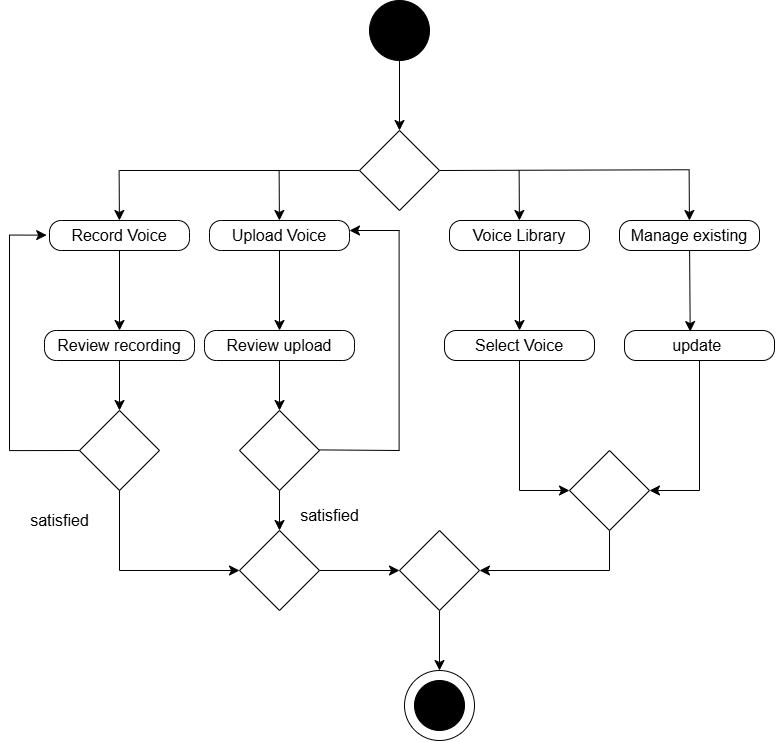

The diagram above was exported from draw.io. Its source (the exported page's mxGraphModel, read from the mxfile embedded in the PNG):
<mxGraphModel dx="900" dy="1287" grid="1" gridSize="10" guides="1" tooltips="1" connect="1" arrows="1" fold="1" page="1" pageScale="1" pageWidth="850" pageHeight="1100" math="0" shadow="0">
  <root>
    <mxCell id="0" />
    <mxCell id="1" parent="0" />
    <mxCell id="JnkLsuwfMgpVvZ2lBHpY-1" value="" style="ellipse;whiteSpace=wrap;html=1;aspect=fixed;fillColor=#000000;" parent="1" vertex="1">
      <mxGeometry x="410" y="30" width="60" height="60" as="geometry" />
    </mxCell>
    <mxCell id="nN-f57rIs0HQ-voRGaSn-8" value="" style="endArrow=classic;html=1;rounded=0;fontSize=12;startSize=8;endSize=8;curved=1;" edge="1" parent="1">
      <mxGeometry width="50" height="50" relative="1" as="geometry">
        <mxPoint x="440" y="650" as="sourcePoint" />
        <mxPoint x="440" y="650" as="targetPoint" />
      </mxGeometry>
    </mxCell>
    <mxCell id="nN-f57rIs0HQ-voRGaSn-37" value="" style="group" vertex="1" connectable="0" parent="1">
      <mxGeometry x="445" y="700" width="70" height="70" as="geometry" />
    </mxCell>
    <mxCell id="nN-f57rIs0HQ-voRGaSn-35" value="" style="ellipse;whiteSpace=wrap;html=1;aspect=fixed;" vertex="1" parent="nN-f57rIs0HQ-voRGaSn-37">
      <mxGeometry width="70" height="70" as="geometry" />
    </mxCell>
    <mxCell id="nN-f57rIs0HQ-voRGaSn-36" value="" style="ellipse;whiteSpace=wrap;html=1;aspect=fixed;fillColor=#000000;" vertex="1" parent="nN-f57rIs0HQ-voRGaSn-37">
      <mxGeometry x="10" y="10" width="50" height="50" as="geometry" />
    </mxCell>
    <mxCell id="nN-f57rIs0HQ-voRGaSn-46" value="" style="endArrow=none;html=1;rounded=0;fontSize=12;startSize=8;endSize=8;curved=1;entryX=0;entryY=0.5;entryDx=0;entryDy=0;" edge="1" parent="1" target="nN-f57rIs0HQ-voRGaSn-43">
      <mxGeometry width="50" height="50" relative="1" as="geometry">
        <mxPoint x="160" y="200" as="sourcePoint" />
        <mxPoint x="280" y="200" as="targetPoint" />
      </mxGeometry>
    </mxCell>
    <mxCell id="nN-f57rIs0HQ-voRGaSn-49" value="" style="group" vertex="1" connectable="0" parent="1">
      <mxGeometry x="90" y="200" width="140" height="80" as="geometry" />
    </mxCell>
    <mxCell id="JnkLsuwfMgpVvZ2lBHpY-2" value="&lt;font style=&quot;font-size: 16px;&quot;&gt;Record Voice&lt;/font&gt;" style="rounded=1;whiteSpace=wrap;html=1;arcSize=39;" parent="nN-f57rIs0HQ-voRGaSn-49" vertex="1">
      <mxGeometry y="50" width="140" height="30" as="geometry" />
    </mxCell>
    <mxCell id="nN-f57rIs0HQ-voRGaSn-48" value="" style="endArrow=classic;html=1;rounded=0;fontSize=12;startSize=8;endSize=8;curved=1;" edge="1" parent="nN-f57rIs0HQ-voRGaSn-49" target="JnkLsuwfMgpVvZ2lBHpY-2">
      <mxGeometry width="50" height="50" relative="1" as="geometry">
        <mxPoint x="69.63" as="sourcePoint" />
        <mxPoint x="69.63" y="40" as="targetPoint" />
      </mxGeometry>
    </mxCell>
    <mxCell id="nN-f57rIs0HQ-voRGaSn-50" value="" style="group" vertex="1" connectable="0" parent="1">
      <mxGeometry x="250" y="200" width="140" height="80" as="geometry" />
    </mxCell>
    <mxCell id="nN-f57rIs0HQ-voRGaSn-51" value="&lt;font style=&quot;font-size: 16px;&quot;&gt;Upload Voice&lt;/font&gt;" style="rounded=1;whiteSpace=wrap;html=1;arcSize=39;" vertex="1" parent="nN-f57rIs0HQ-voRGaSn-50">
      <mxGeometry y="50" width="140" height="30" as="geometry" />
    </mxCell>
    <mxCell id="nN-f57rIs0HQ-voRGaSn-52" value="" style="endArrow=classic;html=1;rounded=0;fontSize=12;startSize=8;endSize=8;curved=1;" edge="1" parent="nN-f57rIs0HQ-voRGaSn-50" target="nN-f57rIs0HQ-voRGaSn-51">
      <mxGeometry width="50" height="50" relative="1" as="geometry">
        <mxPoint x="69.63" as="sourcePoint" />
        <mxPoint x="69.63" y="40" as="targetPoint" />
      </mxGeometry>
    </mxCell>
    <mxCell id="nN-f57rIs0HQ-voRGaSn-53" value="" style="group" vertex="1" connectable="0" parent="1">
      <mxGeometry x="490" y="200" width="140" height="80" as="geometry" />
    </mxCell>
    <mxCell id="nN-f57rIs0HQ-voRGaSn-54" value="&lt;font style=&quot;font-size: 16px;&quot;&gt;Voice Library&lt;/font&gt;" style="rounded=1;whiteSpace=wrap;html=1;arcSize=39;" vertex="1" parent="nN-f57rIs0HQ-voRGaSn-53">
      <mxGeometry y="50" width="140" height="30" as="geometry" />
    </mxCell>
    <mxCell id="nN-f57rIs0HQ-voRGaSn-55" value="" style="endArrow=classic;html=1;rounded=0;fontSize=12;startSize=8;endSize=8;curved=1;" edge="1" parent="nN-f57rIs0HQ-voRGaSn-53" target="nN-f57rIs0HQ-voRGaSn-54">
      <mxGeometry width="50" height="50" relative="1" as="geometry">
        <mxPoint x="69.63" as="sourcePoint" />
        <mxPoint x="69.63" y="40" as="targetPoint" />
      </mxGeometry>
    </mxCell>
    <mxCell id="nN-f57rIs0HQ-voRGaSn-56" value="" style="endArrow=none;html=1;rounded=0;fontSize=12;startSize=8;endSize=8;curved=1;entryX=0;entryY=0.5;entryDx=0;entryDy=0;exitX=1;exitY=0.5;exitDx=0;exitDy=0;" edge="1" parent="1" source="nN-f57rIs0HQ-voRGaSn-43">
      <mxGeometry width="50" height="50" relative="1" as="geometry">
        <mxPoint x="490" y="199.26" as="sourcePoint" />
        <mxPoint x="730" y="199.26" as="targetPoint" />
      </mxGeometry>
    </mxCell>
    <mxCell id="nN-f57rIs0HQ-voRGaSn-57" value="" style="group" vertex="1" connectable="0" parent="1">
      <mxGeometry x="660" y="200" width="140" height="80" as="geometry" />
    </mxCell>
    <mxCell id="nN-f57rIs0HQ-voRGaSn-58" value="&lt;font style=&quot;font-size: 16px;&quot;&gt;Manage existing&lt;/font&gt;" style="rounded=1;whiteSpace=wrap;html=1;arcSize=39;" vertex="1" parent="nN-f57rIs0HQ-voRGaSn-57">
      <mxGeometry y="50" width="140" height="30" as="geometry" />
    </mxCell>
    <mxCell id="nN-f57rIs0HQ-voRGaSn-59" value="" style="endArrow=classic;html=1;rounded=0;fontSize=12;startSize=8;endSize=8;curved=1;" edge="1" parent="nN-f57rIs0HQ-voRGaSn-57" target="nN-f57rIs0HQ-voRGaSn-58">
      <mxGeometry width="50" height="50" relative="1" as="geometry">
        <mxPoint x="69.63" as="sourcePoint" />
        <mxPoint x="69.63" y="40" as="targetPoint" />
      </mxGeometry>
    </mxCell>
    <mxCell id="nN-f57rIs0HQ-voRGaSn-60" value="" style="group" vertex="1" connectable="0" parent="1">
      <mxGeometry x="90" y="310" width="140" height="80" as="geometry" />
    </mxCell>
    <mxCell id="nN-f57rIs0HQ-voRGaSn-61" value="&lt;font style=&quot;font-size: 16px;&quot;&gt;Review recording&lt;/font&gt;" style="rounded=1;whiteSpace=wrap;html=1;arcSize=39;" vertex="1" parent="nN-f57rIs0HQ-voRGaSn-60">
      <mxGeometry x="-5" y="50" width="150" height="30" as="geometry" />
    </mxCell>
    <mxCell id="nN-f57rIs0HQ-voRGaSn-62" value="" style="endArrow=classic;html=1;rounded=0;fontSize=12;startSize=8;endSize=8;curved=1;exitX=0.5;exitY=1;exitDx=0;exitDy=0;" edge="1" parent="1" target="nN-f57rIs0HQ-voRGaSn-61" source="JnkLsuwfMgpVvZ2lBHpY-2">
      <mxGeometry width="50" height="50" relative="1" as="geometry">
        <mxPoint x="159.63" y="300" as="sourcePoint" />
        <mxPoint x="159.63" y="340" as="targetPoint" />
      </mxGeometry>
    </mxCell>
    <mxCell id="nN-f57rIs0HQ-voRGaSn-65" value="" style="group" vertex="1" connectable="0" parent="1">
      <mxGeometry x="400" y="160" width="80" height="80" as="geometry" />
    </mxCell>
    <mxCell id="nN-f57rIs0HQ-voRGaSn-66" value="" style="group" vertex="1" connectable="0" parent="nN-f57rIs0HQ-voRGaSn-65">
      <mxGeometry width="80" height="80" as="geometry" />
    </mxCell>
    <mxCell id="nN-f57rIs0HQ-voRGaSn-72" value="" style="group" vertex="1" connectable="0" parent="nN-f57rIs0HQ-voRGaSn-66">
      <mxGeometry width="80" height="80" as="geometry" />
    </mxCell>
    <mxCell id="nN-f57rIs0HQ-voRGaSn-44" style="edgeStyle=none;curved=1;rounded=0;orthogonalLoop=1;jettySize=auto;html=1;entryX=0.5;entryY=0;entryDx=0;entryDy=0;fontSize=12;startSize=8;endSize=8;" edge="1" parent="nN-f57rIs0HQ-voRGaSn-72" source="JnkLsuwfMgpVvZ2lBHpY-1" target="nN-f57rIs0HQ-voRGaSn-43">
      <mxGeometry relative="1" as="geometry" />
    </mxCell>
    <mxCell id="nN-f57rIs0HQ-voRGaSn-43" value="" style="rhombus;whiteSpace=wrap;html=1;" vertex="1" parent="nN-f57rIs0HQ-voRGaSn-72">
      <mxGeometry width="80" height="80" as="geometry" />
    </mxCell>
    <mxCell id="nN-f57rIs0HQ-voRGaSn-95" value="" style="endArrow=classic;html=1;rounded=0;fontSize=12;startSize=8;endSize=8;curved=1;" edge="1" parent="nN-f57rIs0HQ-voRGaSn-72">
      <mxGeometry width="50" height="50" relative="1" as="geometry">
        <mxPoint x="40" y="100" as="sourcePoint" />
        <mxPoint x="-10" y="100" as="targetPoint" />
      </mxGeometry>
    </mxCell>
    <mxCell id="nN-f57rIs0HQ-voRGaSn-73" value="" style="group" vertex="1" connectable="0" parent="1">
      <mxGeometry x="120" y="440" width="80" height="80" as="geometry" />
    </mxCell>
    <mxCell id="nN-f57rIs0HQ-voRGaSn-74" style="edgeStyle=none;curved=1;rounded=0;orthogonalLoop=1;jettySize=auto;html=1;entryX=0.5;entryY=0;entryDx=0;entryDy=0;fontSize=12;startSize=8;endSize=8;" edge="1" parent="nN-f57rIs0HQ-voRGaSn-73" target="nN-f57rIs0HQ-voRGaSn-75">
      <mxGeometry relative="1" as="geometry" />
    </mxCell>
    <mxCell id="nN-f57rIs0HQ-voRGaSn-75" value="" style="rhombus;whiteSpace=wrap;html=1;" vertex="1" parent="nN-f57rIs0HQ-voRGaSn-73">
      <mxGeometry width="80" height="80" as="geometry" />
    </mxCell>
    <mxCell id="nN-f57rIs0HQ-voRGaSn-76" style="edgeStyle=none;curved=1;rounded=0;orthogonalLoop=1;jettySize=auto;html=1;entryX=0.5;entryY=0;entryDx=0;entryDy=0;fontSize=12;startSize=8;endSize=8;" edge="1" parent="1" source="nN-f57rIs0HQ-voRGaSn-61" target="nN-f57rIs0HQ-voRGaSn-75">
      <mxGeometry relative="1" as="geometry" />
    </mxCell>
    <mxCell id="nN-f57rIs0HQ-voRGaSn-81" value="satisfied" style="text;html=1;align=center;verticalAlign=middle;resizable=0;points=[];autosize=1;strokeColor=none;fillColor=none;fontSize=16;" vertex="1" parent="1">
      <mxGeometry x="60" y="535" width="80" height="30" as="geometry" />
    </mxCell>
    <mxCell id="nN-f57rIs0HQ-voRGaSn-82" value="" style="endArrow=none;html=1;rounded=0;fontSize=12;startSize=8;endSize=8;curved=1;entryX=0.5;entryY=1;entryDx=0;entryDy=0;" edge="1" parent="1" target="nN-f57rIs0HQ-voRGaSn-75">
      <mxGeometry width="50" height="50" relative="1" as="geometry">
        <mxPoint x="160" y="600" as="sourcePoint" />
        <mxPoint x="159.23" y="560" as="targetPoint" />
      </mxGeometry>
    </mxCell>
    <mxCell id="nN-f57rIs0HQ-voRGaSn-84" value="" style="endArrow=classic;html=1;rounded=0;fontSize=12;startSize=8;endSize=8;curved=1;entryX=0;entryY=0.5;entryDx=0;entryDy=0;" edge="1" parent="1" target="nN-f57rIs0HQ-voRGaSn-107">
      <mxGeometry width="50" height="50" relative="1" as="geometry">
        <mxPoint x="160" y="600" as="sourcePoint" />
        <mxPoint x="400.00000000000057" y="680" as="targetPoint" />
      </mxGeometry>
    </mxCell>
    <mxCell id="nN-f57rIs0HQ-voRGaSn-85" value="" style="group" vertex="1" connectable="0" parent="1">
      <mxGeometry x="250" y="310" width="140" height="80" as="geometry" />
    </mxCell>
    <mxCell id="nN-f57rIs0HQ-voRGaSn-86" value="&lt;font style=&quot;font-size: 16px;&quot;&gt;Review upload&lt;/font&gt;" style="rounded=1;whiteSpace=wrap;html=1;arcSize=39;" vertex="1" parent="nN-f57rIs0HQ-voRGaSn-85">
      <mxGeometry x="-5" y="50" width="150" height="30" as="geometry" />
    </mxCell>
    <mxCell id="nN-f57rIs0HQ-voRGaSn-87" style="edgeStyle=none;curved=1;rounded=0;orthogonalLoop=1;jettySize=auto;html=1;fontSize=12;startSize=8;endSize=8;entryX=0.5;entryY=0;entryDx=0;entryDy=0;" edge="1" parent="1" source="nN-f57rIs0HQ-voRGaSn-51" target="nN-f57rIs0HQ-voRGaSn-86">
      <mxGeometry relative="1" as="geometry">
        <mxPoint x="320" y="350" as="targetPoint" />
      </mxGeometry>
    </mxCell>
    <mxCell id="nN-f57rIs0HQ-voRGaSn-89" value="" style="group" vertex="1" connectable="0" parent="1">
      <mxGeometry x="280" y="440" width="80" height="80" as="geometry" />
    </mxCell>
    <mxCell id="nN-f57rIs0HQ-voRGaSn-90" style="edgeStyle=none;curved=1;rounded=0;orthogonalLoop=1;jettySize=auto;html=1;entryX=0.5;entryY=0;entryDx=0;entryDy=0;fontSize=12;startSize=8;endSize=8;" edge="1" parent="nN-f57rIs0HQ-voRGaSn-89" target="nN-f57rIs0HQ-voRGaSn-91">
      <mxGeometry relative="1" as="geometry" />
    </mxCell>
    <mxCell id="nN-f57rIs0HQ-voRGaSn-91" value="" style="rhombus;whiteSpace=wrap;html=1;" vertex="1" parent="nN-f57rIs0HQ-voRGaSn-89">
      <mxGeometry width="80" height="80" as="geometry" />
    </mxCell>
    <mxCell id="nN-f57rIs0HQ-voRGaSn-92" style="edgeStyle=none;curved=1;rounded=0;orthogonalLoop=1;jettySize=auto;html=1;exitX=0.5;exitY=1;exitDx=0;exitDy=0;entryX=0.5;entryY=0;entryDx=0;entryDy=0;fontSize=12;startSize=8;endSize=8;" edge="1" parent="1" source="nN-f57rIs0HQ-voRGaSn-86" target="nN-f57rIs0HQ-voRGaSn-91">
      <mxGeometry relative="1" as="geometry" />
    </mxCell>
    <mxCell id="nN-f57rIs0HQ-voRGaSn-93" value="" style="endArrow=none;html=1;rounded=0;fontSize=12;startSize=8;endSize=8;curved=1;" edge="1" parent="1">
      <mxGeometry width="50" height="50" relative="1" as="geometry">
        <mxPoint x="360" y="479.41" as="sourcePoint" />
        <mxPoint x="440" y="480" as="targetPoint" />
      </mxGeometry>
    </mxCell>
    <mxCell id="nN-f57rIs0HQ-voRGaSn-94" value="" style="endArrow=none;html=1;rounded=0;fontSize=12;startSize=8;endSize=8;curved=1;" edge="1" parent="1">
      <mxGeometry width="50" height="50" relative="1" as="geometry">
        <mxPoint x="439.6" y="480" as="sourcePoint" />
        <mxPoint x="439.6" y="260" as="targetPoint" />
      </mxGeometry>
    </mxCell>
    <mxCell id="nN-f57rIs0HQ-voRGaSn-96" value="satisfied" style="text;html=1;align=center;verticalAlign=middle;resizable=0;points=[];autosize=1;strokeColor=none;fillColor=none;fontSize=16;" vertex="1" parent="1">
      <mxGeometry x="330" y="530" width="80" height="30" as="geometry" />
    </mxCell>
    <mxCell id="nN-f57rIs0HQ-voRGaSn-98" value="" style="group" vertex="1" connectable="0" parent="1">
      <mxGeometry x="490" y="310" width="140" height="80" as="geometry" />
    </mxCell>
    <mxCell id="nN-f57rIs0HQ-voRGaSn-99" value="&lt;font style=&quot;font-size: 16px;&quot;&gt;Select Voice&lt;/font&gt;" style="rounded=1;whiteSpace=wrap;html=1;arcSize=39;" vertex="1" parent="nN-f57rIs0HQ-voRGaSn-98">
      <mxGeometry x="-5" y="50" width="150" height="30" as="geometry" />
    </mxCell>
    <mxCell id="nN-f57rIs0HQ-voRGaSn-100" style="edgeStyle=none;curved=1;rounded=0;orthogonalLoop=1;jettySize=auto;html=1;entryX=0.5;entryY=0;entryDx=0;entryDy=0;fontSize=12;startSize=8;endSize=8;" edge="1" parent="1" source="nN-f57rIs0HQ-voRGaSn-54" target="nN-f57rIs0HQ-voRGaSn-99">
      <mxGeometry relative="1" as="geometry" />
    </mxCell>
    <mxCell id="nN-f57rIs0HQ-voRGaSn-103" value="" style="group" vertex="1" connectable="0" parent="1">
      <mxGeometry x="670" y="310" width="140" height="80" as="geometry" />
    </mxCell>
    <mxCell id="nN-f57rIs0HQ-voRGaSn-104" value="&lt;font style=&quot;font-size: 16px;&quot;&gt;update&amp;nbsp;&lt;/font&gt;" style="rounded=1;whiteSpace=wrap;html=1;arcSize=39;" vertex="1" parent="nN-f57rIs0HQ-voRGaSn-103">
      <mxGeometry x="-5" y="50" width="150" height="30" as="geometry" />
    </mxCell>
    <mxCell id="nN-f57rIs0HQ-voRGaSn-105" style="edgeStyle=none;curved=1;rounded=0;orthogonalLoop=1;jettySize=auto;html=1;entryX=0.438;entryY=0.036;entryDx=0;entryDy=0;entryPerimeter=0;fontSize=12;startSize=8;endSize=8;" edge="1" parent="1" source="nN-f57rIs0HQ-voRGaSn-58" target="nN-f57rIs0HQ-voRGaSn-104">
      <mxGeometry relative="1" as="geometry" />
    </mxCell>
    <mxCell id="nN-f57rIs0HQ-voRGaSn-111" style="edgeStyle=none;curved=1;rounded=0;orthogonalLoop=1;jettySize=auto;html=1;entryX=0;entryY=0.5;entryDx=0;entryDy=0;fontSize=12;startSize=8;endSize=8;" edge="1" parent="1" source="nN-f57rIs0HQ-voRGaSn-107" target="nN-f57rIs0HQ-voRGaSn-110">
      <mxGeometry relative="1" as="geometry" />
    </mxCell>
    <mxCell id="nN-f57rIs0HQ-voRGaSn-107" value="" style="rhombus;whiteSpace=wrap;html=1;" vertex="1" parent="1">
      <mxGeometry x="280.00000000000045" y="560" width="80" height="80" as="geometry" />
    </mxCell>
    <mxCell id="nN-f57rIs0HQ-voRGaSn-108" style="edgeStyle=none;curved=1;rounded=0;orthogonalLoop=1;jettySize=auto;html=1;entryX=0.5;entryY=0;entryDx=0;entryDy=0;fontSize=12;startSize=8;endSize=8;" edge="1" parent="1" source="nN-f57rIs0HQ-voRGaSn-91" target="nN-f57rIs0HQ-voRGaSn-107">
      <mxGeometry relative="1" as="geometry" />
    </mxCell>
    <mxCell id="nN-f57rIs0HQ-voRGaSn-112" style="edgeStyle=none;curved=1;rounded=0;orthogonalLoop=1;jettySize=auto;html=1;entryX=0.5;entryY=0;entryDx=0;entryDy=0;fontSize=12;startSize=8;endSize=8;" edge="1" parent="1" source="nN-f57rIs0HQ-voRGaSn-110" target="nN-f57rIs0HQ-voRGaSn-35">
      <mxGeometry relative="1" as="geometry" />
    </mxCell>
    <mxCell id="nN-f57rIs0HQ-voRGaSn-110" value="" style="rhombus;whiteSpace=wrap;html=1;" vertex="1" parent="1">
      <mxGeometry x="440.00000000000045" y="560" width="80" height="80" as="geometry" />
    </mxCell>
    <mxCell id="nN-f57rIs0HQ-voRGaSn-113" value="" style="rhombus;whiteSpace=wrap;html=1;" vertex="1" parent="1">
      <mxGeometry x="610.0000000000005" y="480" width="80" height="80" as="geometry" />
    </mxCell>
    <mxCell id="nN-f57rIs0HQ-voRGaSn-114" value="" style="endArrow=none;html=1;rounded=0;fontSize=12;startSize=8;endSize=8;curved=1;entryX=0.5;entryY=1;entryDx=0;entryDy=0;" edge="1" parent="1" target="nN-f57rIs0HQ-voRGaSn-99">
      <mxGeometry width="50" height="50" relative="1" as="geometry">
        <mxPoint x="560" y="520" as="sourcePoint" />
        <mxPoint x="560" y="440" as="targetPoint" />
      </mxGeometry>
    </mxCell>
    <mxCell id="nN-f57rIs0HQ-voRGaSn-115" value="" style="endArrow=none;html=1;rounded=0;fontSize=12;startSize=8;endSize=8;curved=1;entryX=0.5;entryY=1;entryDx=0;entryDy=0;" edge="1" parent="1" target="nN-f57rIs0HQ-voRGaSn-104">
      <mxGeometry width="50" height="50" relative="1" as="geometry">
        <mxPoint x="740" y="520" as="sourcePoint" />
        <mxPoint x="739.41" y="400" as="targetPoint" />
      </mxGeometry>
    </mxCell>
    <mxCell id="nN-f57rIs0HQ-voRGaSn-116" value="" style="endArrow=classic;html=1;rounded=0;fontSize=12;startSize=8;endSize=8;curved=1;entryX=0;entryY=0.5;entryDx=0;entryDy=0;" edge="1" parent="1" target="nN-f57rIs0HQ-voRGaSn-113">
      <mxGeometry width="50" height="50" relative="1" as="geometry">
        <mxPoint x="560" y="520" as="sourcePoint" />
        <mxPoint x="610" y="470" as="targetPoint" />
      </mxGeometry>
    </mxCell>
    <mxCell id="nN-f57rIs0HQ-voRGaSn-117" value="" style="endArrow=classic;html=1;rounded=0;fontSize=12;startSize=8;endSize=8;curved=1;entryX=1;entryY=0.5;entryDx=0;entryDy=0;" edge="1" parent="1" target="nN-f57rIs0HQ-voRGaSn-113">
      <mxGeometry width="50" height="50" relative="1" as="geometry">
        <mxPoint x="740" y="520" as="sourcePoint" />
        <mxPoint x="620" y="530" as="targetPoint" />
      </mxGeometry>
    </mxCell>
    <mxCell id="nN-f57rIs0HQ-voRGaSn-118" value="" style="endArrow=none;html=1;rounded=0;fontSize=12;startSize=8;endSize=8;curved=1;entryX=0.5;entryY=1;entryDx=0;entryDy=0;" edge="1" parent="1" target="nN-f57rIs0HQ-voRGaSn-113">
      <mxGeometry width="50" height="50" relative="1" as="geometry">
        <mxPoint x="650" y="600" as="sourcePoint" />
        <mxPoint x="649.52" y="570" as="targetPoint" />
      </mxGeometry>
    </mxCell>
    <mxCell id="nN-f57rIs0HQ-voRGaSn-119" value="" style="endArrow=classic;html=1;rounded=0;fontSize=12;startSize=8;endSize=8;curved=1;entryX=1;entryY=0.5;entryDx=0;entryDy=0;" edge="1" parent="1" target="nN-f57rIs0HQ-voRGaSn-110">
      <mxGeometry width="50" height="50" relative="1" as="geometry">
        <mxPoint x="650" y="600" as="sourcePoint" />
        <mxPoint x="580" y="599.52" as="targetPoint" />
      </mxGeometry>
    </mxCell>
    <mxCell id="nN-f57rIs0HQ-voRGaSn-132" value="" style="edgeStyle=segmentEdgeStyle;endArrow=classic;html=1;curved=0;rounded=0;endSize=8;startSize=8;sourcePerimeterSpacing=0;targetPerimeterSpacing=0;fontSize=12;exitX=0;exitY=0.5;exitDx=0;exitDy=0;entryX=-0.02;entryY=0.488;entryDx=0;entryDy=0;entryPerimeter=0;" edge="1" parent="1" source="nN-f57rIs0HQ-voRGaSn-75" target="JnkLsuwfMgpVvZ2lBHpY-2">
      <mxGeometry width="140" relative="1" as="geometry">
        <mxPoint x="20" y="330" as="sourcePoint" />
        <mxPoint x="160" y="390" as="targetPoint" />
        <Array as="points">
          <mxPoint x="50" y="480" />
          <mxPoint x="50" y="265" />
        </Array>
      </mxGeometry>
    </mxCell>
  </root>
</mxGraphModel>